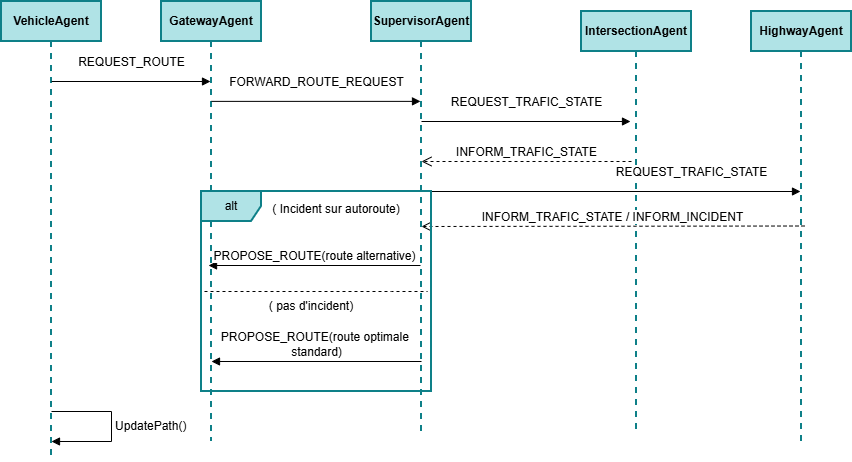

The diagram above was exported from draw.io. Its source (the exported page's mxGraphModel, read from the mxfile embedded in the PNG):
<mxGraphModel dx="894" dy="473" grid="1" gridSize="10" guides="1" tooltips="1" connect="1" arrows="1" fold="1" page="1" pageScale="1" pageWidth="827" pageHeight="1169" math="0" shadow="0">
  <root>
    <mxCell id="0" />
    <mxCell id="1" parent="0" />
    <mxCell id="OMx-_PuhxHUSM0RGTiA1-78" parent="1" style="shape=umlLifeline;perimeter=lifelinePerimeter;whiteSpace=wrap;html=1;container=1;dropTarget=0;collapsible=0;recursiveResize=0;outlineConnect=0;portConstraint=eastwest;newEdgeStyle={&quot;curved&quot;:0,&quot;rounded&quot;:0};rounded=0;strokeColor=#0e8088;strokeWidth=2;align=center;verticalAlign=middle;fontFamily=Helvetica;fontSize=12;fontColor=default;fillColor=#b0e3e6;gradientColor=none;" value="&lt;b&gt;VehicleAgent&lt;/b&gt;" vertex="1">
      <mxGeometry height="460" width="100" x="20" y="40" as="geometry" />
    </mxCell>
    <mxCell id="OMx-_PuhxHUSM0RGTiA1-79" parent="1" style="shape=umlLifeline;perimeter=lifelinePerimeter;whiteSpace=wrap;html=1;container=1;dropTarget=0;collapsible=0;recursiveResize=0;outlineConnect=0;portConstraint=eastwest;newEdgeStyle={&quot;curved&quot;:0,&quot;rounded&quot;:0};rounded=0;strokeColor=#0e8088;strokeWidth=2;align=center;verticalAlign=middle;fontFamily=Helvetica;fontSize=12;fontColor=default;fillColor=#b0e3e6;gradientColor=none;" value="&lt;b&gt;GatewayAgent&lt;/b&gt;" vertex="1">
      <mxGeometry height="440" width="100" x="180" y="40" as="geometry" />
    </mxCell>
    <mxCell id="OMx-_PuhxHUSM0RGTiA1-80" parent="1" style="shape=umlLifeline;perimeter=lifelinePerimeter;whiteSpace=wrap;html=1;container=1;dropTarget=0;collapsible=0;recursiveResize=0;outlineConnect=0;portConstraint=eastwest;newEdgeStyle={&quot;curved&quot;:0,&quot;rounded&quot;:0};rounded=0;strokeColor=#0e8088;strokeWidth=2;align=center;verticalAlign=middle;fontFamily=Helvetica;fontSize=12;fontColor=default;fillColor=#b0e3e6;gradientColor=none;" value="&lt;b&gt;SupervisorAgent&lt;/b&gt;" vertex="1">
      <mxGeometry height="430" width="100" x="390" y="40" as="geometry" />
    </mxCell>
    <mxCell id="OMx-_PuhxHUSM0RGTiA1-81" parent="1" style="shape=umlLifeline;perimeter=lifelinePerimeter;whiteSpace=wrap;html=1;container=1;dropTarget=0;collapsible=0;recursiveResize=0;outlineConnect=0;portConstraint=eastwest;newEdgeStyle={&quot;curved&quot;:0,&quot;rounded&quot;:0};rounded=0;strokeColor=#0e8088;strokeWidth=2;align=center;verticalAlign=middle;fontFamily=Helvetica;fontSize=12;fontColor=default;fillColor=#b0e3e6;gradientColor=none;" value="&lt;b&gt;IntersectionAgent&lt;/b&gt;" vertex="1">
      <mxGeometry height="420" width="110" x="600" y="50" as="geometry" />
    </mxCell>
    <mxCell id="OMx-_PuhxHUSM0RGTiA1-82" parent="1" style="shape=umlLifeline;perimeter=lifelinePerimeter;whiteSpace=wrap;html=1;container=1;dropTarget=0;collapsible=0;recursiveResize=0;outlineConnect=0;portConstraint=eastwest;newEdgeStyle={&quot;curved&quot;:0,&quot;rounded&quot;:0};rounded=0;strokeColor=#0e8088;strokeWidth=2;align=center;verticalAlign=middle;fontFamily=Helvetica;fontSize=12;fontColor=default;fillColor=#b0e3e6;gradientColor=none;" value="&lt;b&gt;HighwayAgent&lt;/b&gt;" vertex="1">
      <mxGeometry height="430" width="100" x="770" y="50" as="geometry" />
    </mxCell>
    <mxCell id="OMx-_PuhxHUSM0RGTiA1-86" edge="1" parent="1" style="html=1;verticalAlign=bottom;endArrow=open;dashed=1;endSize=8;curved=0;rounded=0;fontFamily=Helvetica;fontSize=12;fontColor=default;" value="INFORM_TRAFIC_STATE">
      <mxGeometry relative="1" as="geometry">
        <mxPoint as="offset" />
        <Array as="points" />
        <mxPoint x="650" y="200" as="sourcePoint" />
        <mxPoint x="440" y="200" as="targetPoint" />
      </mxGeometry>
    </mxCell>
    <mxCell id="OMx-_PuhxHUSM0RGTiA1-87" edge="1" parent="1" style="html=1;verticalAlign=bottom;endArrow=block;curved=0;rounded=0;fontFamily=Helvetica;fontSize=12;fontColor=default;" target="OMx-_PuhxHUSM0RGTiA1-79" value="REQUEST_ROUTE">
      <mxGeometry relative="1" width="80" x="0.0063" y="10" as="geometry">
        <mxPoint as="offset" />
        <mxPoint x="70" y="120" as="sourcePoint" />
        <mxPoint x="150" y="120" as="targetPoint" />
      </mxGeometry>
    </mxCell>
    <mxCell id="OMx-_PuhxHUSM0RGTiA1-89" edge="1" parent="1" source="OMx-_PuhxHUSM0RGTiA1-79" style="html=1;verticalAlign=bottom;endArrow=block;curved=0;rounded=0;fontFamily=Helvetica;fontSize=12;fontColor=default;exitX=0.5;exitY=0.227;exitDx=0;exitDy=0;exitPerimeter=0;" target="OMx-_PuhxHUSM0RGTiA1-80" value="FORWARD_ROUTE_REQUEST">
      <mxGeometry relative="1" width="80" x="0.0063" y="10" as="geometry">
        <mxPoint as="offset" />
        <mxPoint x="240" y="140" as="sourcePoint" />
        <mxPoint x="399" y="140" as="targetPoint" />
      </mxGeometry>
    </mxCell>
    <mxCell id="OMx-_PuhxHUSM0RGTiA1-90" edge="1" parent="1" style="html=1;verticalAlign=bottom;endArrow=block;curved=0;rounded=0;fontFamily=Helvetica;fontSize=12;fontColor=default;exitX=0.5;exitY=0.227;exitDx=0;exitDy=0;exitPerimeter=0;" value="REQUEST_TRAFIC_STATE">
      <mxGeometry relative="1" width="80" x="0.0063" y="10" as="geometry">
        <mxPoint as="offset" />
        <mxPoint x="440" y="160" as="sourcePoint" />
        <mxPoint x="649" y="160" as="targetPoint" />
      </mxGeometry>
    </mxCell>
    <mxCell id="OMx-_PuhxHUSM0RGTiA1-91" edge="1" parent="1" style="html=1;verticalAlign=bottom;endArrow=block;curved=0;rounded=0;fontFamily=Helvetica;fontSize=12;fontColor=default;" value="REQUEST_TRAFIC_STATE">
      <mxGeometry relative="1" width="80" x="0.4248" y="10" as="geometry">
        <mxPoint as="offset" />
        <mxPoint x="440" y="230" as="sourcePoint" />
        <mxPoint x="819" y="230" as="targetPoint" />
      </mxGeometry>
    </mxCell>
    <mxCell id="OMx-_PuhxHUSM0RGTiA1-92" edge="1" parent="1" style="html=1;verticalAlign=bottom;endArrow=open;dashed=1;endSize=8;curved=0;rounded=0;fontFamily=Helvetica;fontSize=12;fontColor=default;" value="INFORM_TRAFIC_STATE / INFORM_INCIDENT">
      <mxGeometry relative="1" as="geometry">
        <mxPoint x="823" y="264.5" as="sourcePoint" />
        <mxPoint x="440" y="265" as="targetPoint" />
      </mxGeometry>
    </mxCell>
    <mxCell id="OMx-_PuhxHUSM0RGTiA1-93" parent="1" style="shape=umlFrame;whiteSpace=wrap;html=1;pointerEvents=0;rounded=0;strokeColor=#0e8088;strokeWidth=2;align=center;verticalAlign=middle;fontFamily=Helvetica;fontSize=12;fontColor=default;fillColor=#b0e3e6;gradientColor=none;" value="alt" vertex="1">
      <mxGeometry height="200" width="230" x="220" y="230" as="geometry" />
    </mxCell>
    <mxCell id="OMx-_PuhxHUSM0RGTiA1-94" edge="1" parent="1" source="OMx-_PuhxHUSM0RGTiA1-93" style="endArrow=none;dashed=1;html=1;rounded=0;fontFamily=Helvetica;fontSize=12;fontColor=default;exitX=0.013;exitY=0.5;exitDx=0;exitDy=0;exitPerimeter=0;entryX=0.983;entryY=0.5;entryDx=0;entryDy=0;entryPerimeter=0;" target="OMx-_PuhxHUSM0RGTiA1-93" value="">
      <mxGeometry height="50" relative="1" width="50" as="geometry">
        <Array as="points">
          <mxPoint x="410" y="330" />
        </Array>
        <mxPoint x="260" y="340" as="sourcePoint" />
        <mxPoint x="310" y="290" as="targetPoint" />
      </mxGeometry>
    </mxCell>
    <mxCell id="OMx-_PuhxHUSM0RGTiA1-95" parent="1" style="text;html=1;whiteSpace=wrap;strokeColor=none;fillColor=none;align=center;verticalAlign=middle;rounded=0;fontFamily=Helvetica;fontSize=12;fontColor=default;" value="( Incident sur autoroute)&lt;div&gt;&lt;br&gt;&lt;/div&gt;" vertex="1">
      <mxGeometry height="30" width="130" x="290" y="240" as="geometry" />
    </mxCell>
    <mxCell id="OMx-_PuhxHUSM0RGTiA1-96" edge="1" parent="1" source="OMx-_PuhxHUSM0RGTiA1-80" style="html=1;verticalAlign=bottom;endArrow=block;curved=0;rounded=0;fontFamily=Helvetica;fontSize=12;fontColor=default;entryX=0.017;entryY=0.27;entryDx=0;entryDy=0;entryPerimeter=0;" value="PROPOSE_ROUTE(route alternative)">
      <mxGeometry relative="1" width="80" as="geometry">
        <Array as="points" />
        <mxPoint x="440" y="310" as="sourcePoint" />
        <mxPoint x="227.03999999999994" y="304" as="targetPoint" />
      </mxGeometry>
    </mxCell>
    <mxCell id="OMx-_PuhxHUSM0RGTiA1-97" edge="1" parent="1" style="html=1;verticalAlign=bottom;endArrow=block;curved=0;rounded=0;fontFamily=Helvetica;fontSize=12;fontColor=default;" value="PROPOSE_ROUTE(route optimale&amp;nbsp;&lt;div&gt;standard)&lt;/div&gt;">
      <mxGeometry relative="1" width="80" as="geometry">
        <Array as="points" />
        <mxPoint x="440" y="400" as="sourcePoint" />
        <mxPoint x="230" y="400" as="targetPoint" />
      </mxGeometry>
    </mxCell>
    <mxCell id="OMx-_PuhxHUSM0RGTiA1-98" parent="1" style="text;html=1;whiteSpace=wrap;strokeColor=none;fillColor=none;align=center;verticalAlign=middle;rounded=0;fontFamily=Helvetica;fontSize=12;fontColor=default;" value="( pas d'incident)" vertex="1">
      <mxGeometry height="30" width="100" x="280" y="330" as="geometry" />
    </mxCell>
    <mxCell id="OMx-_PuhxHUSM0RGTiA1-102" edge="1" parent="1" style="html=1;align=left;spacingLeft=2;endArrow=block;rounded=0;edgeStyle=orthogonalEdgeStyle;curved=0;rounded=0;fontFamily=Helvetica;fontSize=12;fontColor=default;" value="UpdatePath()">
      <mxGeometry relative="1" as="geometry">
        <Array as="points">
          <mxPoint x="130" y="450" />
          <mxPoint x="130" y="480" />
        </Array>
        <mxPoint x="70" y="450" as="sourcePoint" />
        <mxPoint x="70" y="480" as="targetPoint" />
      </mxGeometry>
    </mxCell>
  </root>
</mxGraphModel>